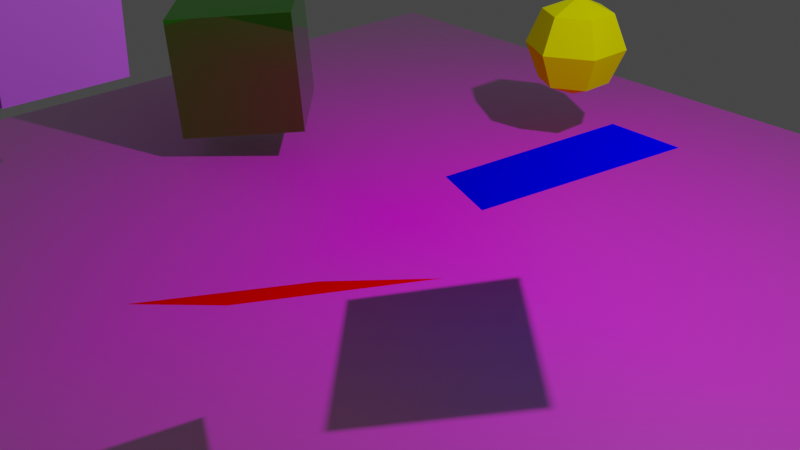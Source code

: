 # Source: walnut.blend  (saved by Blender 2.81.16; exported with 4.5.12 LTS)
import bpy
from mathutils import Matrix  # noqa: F401  (used for matrix-valued properties, if any)

bpy.ops.wm.read_factory_settings(use_empty=True)
scene = bpy.context.scene
scene.name = 'Scene'

# ---- collections
col_collection = bpy.data.collections.new('Collection'); scene.collection.children.link(col_collection)

# ---- images (referenced by path relative to the original .blend; pixels are not part of the script)
import os
ASSET_DIR = os.environ.get("B2B_ASSET_DIR", "")  # directory of the original .blend (textures are referenced by path, not embedded)
HERE = os.path.dirname(os.path.abspath(__file__))  # packed textures are extracted next to this script under _unpacked/

def load_image(name, relpath, width, height, colorspace="sRGB"):
    """Load a texture the original file referenced (path relative to the .blend, or extracted next to this script)."""
    p = next((c for c in (os.path.join(HERE, relpath), os.path.join(ASSET_DIR, relpath)) if relpath and os.path.exists(c)), "")
    if p:
        img = bpy.data.images.load(p, check_existing=True)
        img.name = name
    else:  # same state as the original file: an image datablock whose file is absent (Cycles renders it pink)
        img = bpy.data.images.new(name, width, height)
        img.source = "FILE"
        img.filepath = "//" + (relpath or name)
    img.colorspace_settings.name = colorspace
    return img
img_walnut_jpg = load_image('walnut.jpg', 'walnut.jpg', 1024, 1024, 'sRGB')

# ---- materials (node trees are filled in below, after node groups)
mat_purple = bpy.data.materials.new('Purple')
mat_purple.use_transparent_shadow = False
mat_purple.diffuse_color = (0.5084, 0.1257, 0.8, 1.0)
mat_greenmetallic = bpy.data.materials.new('GreenMetallic')
mat_greenmetallic.use_transparent_shadow = False
mat_greenmetallic.diffuse_color = (0.1383, 0.8, 0.03684, 1.0)
mat_yellow = bpy.data.materials.new('Yellow')
mat_yellow.use_transparent_shadow = False
mat_yellow.diffuse_color = (0.776, 0.8, 0.0, 1.0)
mat_red = bpy.data.materials.new('Red')
mat_red.use_transparent_shadow = False
mat_red.diffuse_color = (0.8, 0.0, 0.0, 1.0)
mat_blue = bpy.data.materials.new('Blue')
mat_blue.use_transparent_shadow = False
mat_blue.diffuse_color = (0.0, 0.0, 1.0, 1.0)
mat_walnut = bpy.data.materials.new('walnut')
mat_walnut.surface_render_method = 'BLENDED'
mat_walnut.blend_method = 'BLEND'
mat_walnut.use_transparent_shadow = False

# ---- material node trees
mat_purple.use_nodes = True; mat_purple.node_tree.nodes.clear()
_N = mat_purple.node_tree.nodes; _L = mat_purple.node_tree.links
n0 = _N.new('ShaderNodeOutputMaterial'); n0.name = 'Material Output'; n0.location = (1250, 0)
n1 = _N.new('ShaderNodeBsdfPrincipled'); n1.name = 'Principled BSDF'; n1.location = (0, 0)
n1.distribution = 'GGX'
n1.subsurface_method = 'BURLEY'
n1.inputs[0].default_value = (0.5084, 0.1257, 0.8, 1.0)
n1.inputs[3].default_value = 1.45
n1.inputs[13].default_value = 0.0
n1.inputs[27].default_value = (0.0, 0.0, 0.0, 1.0)
n1.inputs[28].default_value = 1.0
_L.new(n1.outputs[0], n0.inputs[0])
n0.is_active_output = True
mat_greenmetallic.use_nodes = True; mat_greenmetallic.node_tree.nodes.clear()
_N = mat_greenmetallic.node_tree.nodes; _L = mat_greenmetallic.node_tree.links
n0 = _N.new('ShaderNodeOutputMaterial'); n0.name = 'Material Output'; n0.location = (1250, 0)
n1 = _N.new('ShaderNodeBsdfPrincipled'); n1.name = 'Principled BSDF'; n1.location = (0, 0)
n1.distribution = 'GGX'
n1.subsurface_method = 'BURLEY'
n1.inputs[0].default_value = (0.1383, 0.8, 0.03684, 1.0)
n1.inputs[1].default_value = 1.0
n1.inputs[2].default_value = 0.0
n1.inputs[3].default_value = 1.45
n1.inputs[13].default_value = 1.0
n1.inputs[27].default_value = (0.0, 0.0, 0.0, 1.0)
n1.inputs[28].default_value = 1.0
_L.new(n1.outputs[0], n0.inputs[0])
n0.is_active_output = True
mat_yellow.use_nodes = True; mat_yellow.node_tree.nodes.clear()
_N = mat_yellow.node_tree.nodes; _L = mat_yellow.node_tree.links
n0 = _N.new('ShaderNodeOutputMaterial'); n0.name = 'Material Output'; n0.location = (1250, 0)
n1 = _N.new('ShaderNodeBsdfPrincipled'); n1.name = 'Principled BSDF'; n1.location = (0, 0)
n1.distribution = 'GGX'
n1.subsurface_method = 'BURLEY'
n1.inputs[0].default_value = (0.776, 0.8, 0.0, 1.0)
n1.inputs[3].default_value = 1.45
n1.inputs[13].default_value = 0.0
n1.inputs[27].default_value = (0.0, 0.0, 0.0, 1.0)
n1.inputs[28].default_value = 1.0
_L.new(n1.outputs[0], n0.inputs[0])
n0.is_active_output = True
mat_red.use_nodes = True; mat_red.node_tree.nodes.clear()
_N = mat_red.node_tree.nodes; _L = mat_red.node_tree.links
n0 = _N.new('ShaderNodeOutputMaterial'); n0.name = 'Material Output'; n0.location = (1250, 0)
n1 = _N.new('ShaderNodeBsdfPrincipled'); n1.name = 'Principled BSDF'; n1.location = (0, 0)
n1.distribution = 'GGX'
n1.subsurface_method = 'BURLEY'
n1.inputs[0].default_value = (0.8, 0.0, 0.0, 1.0)
n1.inputs[3].default_value = 1.45
n1.inputs[13].default_value = 0.0
n1.inputs[27].default_value = (0.0, 0.0, 0.0, 1.0)
n1.inputs[28].default_value = 1.0
_L.new(n1.outputs[0], n0.inputs[0])
n0.is_active_output = True
mat_blue.use_nodes = True; mat_blue.node_tree.nodes.clear()
_N = mat_blue.node_tree.nodes; _L = mat_blue.node_tree.links
n0 = _N.new('ShaderNodeOutputMaterial'); n0.name = 'Material Output'; n0.location = (1250, 0)
n1 = _N.new('ShaderNodeBsdfPrincipled'); n1.name = 'Principled BSDF'; n1.location = (0, 0)
n1.distribution = 'GGX'
n1.subsurface_method = 'BURLEY'
n1.inputs[0].default_value = (0.0, 0.0, 1.0, 1.0)
n1.inputs[3].default_value = 1.45
n1.inputs[13].default_value = 0.0
n1.inputs[27].default_value = (0.0, 0.0, 0.0, 1.0)
n1.inputs[28].default_value = 1.0
_L.new(n1.outputs[0], n0.inputs[0])
n0.is_active_output = True
mat_walnut.use_nodes = True; mat_walnut.node_tree.nodes.clear()
_N = mat_walnut.node_tree.nodes; _L = mat_walnut.node_tree.links
n0 = _N.new('ShaderNodeOutputMaterial'); n0.name = 'Material Output'; n0.location = (300, 300)
n1 = _N.new('ShaderNodeTexImage'); n1.name = 'Image Texture'; n1.location = (-200, 300)
n1.image = img_walnut_jpg
n1.extension = 'CLIP'
n2 = _N.new('ShaderNodeBsdfPrincipled'); n2.name = 'Principled BSDF'; n2.location = (0, 300)
n2.distribution = 'GGX'
n2.subsurface_method = 'BURLEY'
n2.inputs[3].default_value = 1.45
n2.inputs[27].default_value = (0.0, 0.0, 0.0, 1.0)
n2.inputs[28].default_value = 1.0
_L.new(n1.outputs[0], n2.inputs[0])
_L.new(n1.outputs[1], n2.inputs[4])
_L.new(n2.outputs[0], n0.inputs[0])
n0.is_active_output = True

# ---- world
world_world = bpy.data.worlds.new('World'); scene.world = world_world
world_world.use_nodes = True; world_world.node_tree.nodes.clear()
_N = world_world.node_tree.nodes; _L = world_world.node_tree.links
n0 = _N.new('ShaderNodeOutputWorld'); n0.name = 'World Output'; n0.location = (300, 300)
n1 = _N.new('ShaderNodeBackground'); n1.name = 'Background'; n1.location = (10, 300)
n1.inputs[0].default_value = (0.05088, 0.05088, 0.05088, 1.0)
_L.new(n1.outputs[0], n0.inputs[0])
n0.is_active_output = True
world_world.color = (0.05088, 0.05088, 0.05088)
world_world.use_sun_shadow = False
world_world.sun_shadow_jitter_overblur = 0.0

# ---- cameras
cam_camera = bpy.data.cameras.new('Camera')
cam_camera.clip_end = 100.0
cam_camera.ortho_scale = 7.314

# ---- lights
light_light = bpy.data.lights.new('Light', 'POINT')
light_light.transmission_factor = 0.0
light_light.energy = 1000.0
light_light.shadow_soft_size = 0.1
light_light.shadow_maximum_resolution = 0.006
light_light.use_absolute_resolution = True

# ---- meshes
me_cube_001 = bpy.data.meshes.new('Cube.001')
me_cube_001.from_pydata([(-3.581, 2.68, 2.954), (-3.581, 1.33, 1.605), (-3.581, 1.33, 2.954), (-3.581, 2.68, 1.605), (-3.581, 2.68, 1.605), (-2.232, 1.33, 1.605), (-3.581, 1.33, 1.605), (-2.232, 2.68, 1.605), (-2.232, 2.68, 1.605), (-2.232, 1.33, 2.954), (-2.232, 1.33, 1.605), (-2.232, 2.68, 2.954), (-2.232, 2.68, 2.954), (-3.581, 1.33, 2.954), (-2.232, 1.33, 2.954), (-3.581, 2.68, 2.954), (-2.232, 1.33, 2.954), (-3.581, 1.33, 1.605), (-2.232, 1.33, 1.605), (-3.581, 1.33, 2.954), (-3.581, 2.68, 2.954), (-2.232, 2.68, 1.605), (-3.581, 2.68, 1.605), (-2.232, 2.68, 2.954)], [], [(0, 1, 2), (0, 3, 1), (4, 5, 6), (4, 7, 5), (8, 9, 10), (8, 11, 9), (12, 13, 14), (12, 15, 13), (16, 17, 18), (16, 19, 17), (20, 21, 22), (20, 23, 21)])
me_cube_001.polygons.foreach_set('use_smooth', [0, 0, 1, 1, 0, 0, 1, 1, 0, 0, 0, 0])
_uv = me_cube_001.uv_layers.new(name='TEXCOORD_0')
_uv.uv.foreach_set('vector', [0.625, 0.0, 0.375, 0.25, 0.375, 0.0, 0.625, 0.0, 0.625, 0.25, 0.375, 0.25, 0.625, 0.25, 0.375, 0.5, 0.375, 0.25, 0.625, 0.25, 0.625, 0.5, 0.375, 0.5, 0.625, 0.5, 0.375, 0.75, 0.375, 0.5, 0.625, 0.5, 0.625, 0.75, 0.375, 0.75, 0.625, 0.75, 0.375, 1.0, 0.375, 0.75, 0.625, 0.75, 0.625, 1.0, 0.375, 1.0, 0.375, 0.75, 0.125, 0.5, 0.375, 0.5, 0.375, 0.75, 0.125, 0.75, 0.125, 0.5, 0.875, 0.75, 0.625, 0.5, 0.875, 0.5, 0.875, 0.75, 0.625, 0.75, 0.625, 0.5])
me_cube_001.materials.append(mat_purple)
me_cube_001.use_remesh_fix_poles = True
me_cube_001.use_remesh_preserve_attributes = False
me_cube_001.use_mirror_vertex_groups = False
me_cube_001.update()
me_cube_001.normals_split_custom_set([tuple(v) for v in zip(*[iter([-1.0, 0.0, 0.0, -1.0, 0.0, 0.0, -1.0, 0.0, 0.0, -1.0, 0.0, 0.0, -1.0, 0.0, 0.0, -1.0, 0.0, 0.0, 0.0, 0.0, -1.0, 0.0, 0.0, -1.0, 0.0, 0.0, -1.0, 0.0, 0.0, -1.0, 0.0, 0.0, -1.0, 0.0, 0.0, -1.0, 1.0, 0.0, 0.0, 1.0, 0.0, 0.0, 1.0, 0.0, 0.0, 1.0, 0.0, 0.0, 1.0, 0.0, 0.0, 1.0, 0.0, 0.0, 0.0, 0.0, 1.0, 0.0, 0.0, 1.0, 0.0, 0.0, 1.0, 0.0, 0.0, 1.0, 0.0, 0.0, 1.0, 0.0, 0.0, 1.0, 0.0, -1.0, 0.0, 0.0, -1.0, 0.0, 0.0, -1.0, 0.0, 0.0, -1.0, 0.0, 0.0, -1.0, 0.0, 0.0, -1.0, 0.0, 0.0, 1.0, 0.0, 0.0, 1.0, 0.0, 0.0, 1.0, 0.0, 0.0, 1.0, 0.0, 0.0, 1.0, 0.0, 0.0, 1.0, 0.0])] * 3)])
me_cube_002 = bpy.data.meshes.new('Cube.002')
me_cube_002.from_pydata([(-3.594, 1.716, -0.0005682), (-2.615, 0.463, -1.055), (-3.547, 0.3701, -0.08493), (-2.661, 1.809, -0.971), (-2.615, 0.463, -1.055), (-1.687, 1.784, -0.03739), (-1.641, 0.438, -0.1218), (-2.661, 1.809, -0.971), (-1.641, 0.438, -0.1218), (-2.62, 1.691, 0.933), (-2.574, 0.3451, 0.8487), (-1.687, 1.784, -0.03739), (-2.62, 1.691, 0.933), (-3.547, 0.3701, -0.08493), (-2.574, 0.3451, 0.8487), (-3.594, 1.716, -0.0005682), (-3.547, 0.3701, -0.08493), (-1.641, 0.438, -0.1218), (-2.574, 0.3451, 0.8487), (-2.615, 0.463, -1.055), (-1.687, 1.784, -0.03739), (-3.594, 1.716, -0.0005682), (-2.62, 1.691, 0.933), (-2.661, 1.809, -0.971)], [], [(0, 1, 2), (0, 3, 1), (4, 5, 6), (7, 5, 4), (8, 9, 10), (11, 9, 8), (12, 13, 14), (12, 15, 13), (16, 17, 18), (19, 17, 16), (20, 21, 22), (20, 23, 21)])
me_cube_002.polygons.foreach_set('use_smooth', [0, 0, 0, 0, 0, 0, 0, 0, 1, 1, 0, 0])
_uv = me_cube_002.uv_layers.new(name='TEXCOORD_0')
_uv.uv.foreach_set('vector', [0.625, 0.0, 0.375, 0.25, 0.375, 0.0, 0.625, 0.0, 0.625, 0.25, 0.375, 0.25, 0.375, 0.25, 0.625, 0.5, 0.375, 0.5, 0.625, 0.25, 0.625, 0.5, 0.375, 0.25, 0.375, 0.5, 0.625, 0.75, 0.375, 0.75, 0.625, 0.5, 0.625, 0.75, 0.375, 0.5, 0.625, 0.75, 0.375, 1.0, 0.375, 0.75, 0.625, 0.75, 0.625, 1.0, 0.375, 1.0, 0.125, 0.75, 0.375, 0.5, 0.375, 0.75, 0.125, 0.5, 0.375, 0.5, 0.125, 0.75, 0.625, 0.5, 0.875, 0.75, 0.625, 0.75, 0.625, 0.5, 0.875, 0.5, 0.875, 0.75])
me_cube_002.materials.append(mat_greenmetallic)
me_cube_002.use_remesh_fix_poles = True
me_cube_002.use_remesh_preserve_attributes = False
me_cube_002.use_mirror_vertex_groups = False
me_cube_002.update()
me_cube_002.normals_split_custom_set([tuple(v) for v in zip(*[iter([-0.7217, 0.01854, -0.6919, -0.7217, 0.01854, -0.6919, -0.7217, 0.01854, -0.6919, -0.7217, 0.01854, -0.6919, -0.7217, 0.01854, -0.6919, -0.7217, 0.01854, -0.6919, 0.6913, 0.06888, -0.7192, 0.6913, 0.06888, -0.7192, 0.6913, 0.06888, -0.7192, 0.6913, 0.06888, -0.7192, 0.6913, 0.06888, -0.7192, 0.6913, 0.06888, -0.7192, 0.7217, -0.01854, 0.6919, 0.7217, -0.01854, 0.6919, 0.7217, -0.01854, 0.6919, 0.7217, -0.01854, 0.6919, 0.7217, -0.01854, 0.6919, 0.7217, -0.01854, 0.6919, -0.6913, -0.06888, 0.7192, -0.6913, -0.06888, 0.7192, -0.6913, -0.06888, 0.7192, -0.6913, -0.06888, 0.7192, -0.6913, -0.06888, 0.7192, -0.6913, -0.06888, 0.7192, 0.03432, -0.9975, -0.06253, 0.03432, -0.9975, -0.06253, 0.03432, -0.9975, -0.06253, 0.03432, -0.9975, -0.06253, 0.03432, -0.9975, -0.06253, 0.03432, -0.9975, -0.06253, -0.03432, 0.9975, 0.06253, -0.03432, 0.9975, 0.06253, -0.03432, 0.9975, 0.06253, -0.03432, 0.9975, 0.06253, -0.03432, 0.9975, 0.06253, -0.03432, 0.9975, 0.06253])] * 3)])
me_sphere = bpy.data.meshes.new('Sphere')
me_sphere.from_pydata([(-0.1756, 0.5724, -2.924), (-0.1756, 0.7412, -3.332), (0.1773, 0.7412, -3.128), (-0.1756, 1.556, -3.332), (0.3235, 1.149, -3.212), (-0.1756, 1.149, -3.5), (0.1773, 1.556, -3.128), (-0.1756, 0.7412, -3.332), (0.3235, 1.149, -3.212), (0.1773, 0.7412, -3.128), (-0.1756, 1.149, -3.5), (-0.1756, 1.556, -3.332), (-0.1756, 1.725, -2.924), (0.1773, 1.556, -3.128), (-0.1756, 0.5724, -2.924), (0.1773, 0.7412, -3.128), (0.1773, 0.7412, -2.72), (0.1773, 1.556, -3.128), (0.3235, 1.149, -2.636), (0.3235, 1.149, -3.212), (0.1773, 1.556, -2.72), (0.3235, 1.149, -3.212), (0.1773, 0.7412, -2.72), (0.1773, 0.7412, -3.128), (0.3235, 1.149, -2.636), (0.1773, 1.556, -3.128), (-0.1756, 1.725, -2.924), (0.1773, 1.556, -2.72), (-0.1756, 0.5724, -2.924), (0.1773, 0.7412, -2.72), (-0.1756, 0.7412, -2.517), (0.1773, 1.556, -2.72), (-0.1756, 1.149, -2.348), (0.3235, 1.149, -2.636), (-0.1756, 1.556, -2.517), (0.3235, 1.149, -2.636), (-0.1756, 0.7412, -2.517), (0.1773, 0.7412, -2.72), (-0.1756, 1.149, -2.348), (0.1773, 1.556, -2.72), (-0.1756, 1.725, -2.924), (-0.1756, 1.556, -2.517), (-0.1756, 0.5724, -2.924), (-0.1756, 0.7412, -2.517), (-0.5284, 0.7412, -2.72), (-0.1756, 1.556, -2.517), (-0.6746, 1.149, -2.636), (-0.1756, 1.149, -2.348), (-0.5284, 1.556, -2.72), (-0.1756, 0.7412, -2.517), (-0.6746, 1.149, -2.636), (-0.5284, 0.7412, -2.72), (-0.1756, 1.149, -2.348), (-0.1756, 1.556, -2.517), (-0.1756, 1.725, -2.924), (-0.5284, 1.556, -2.72), (-0.1756, 0.5724, -2.924), (-0.5284, 0.7412, -2.72), (-0.5284, 0.7412, -3.128), (-0.5284, 1.556, -2.72), (-0.6746, 1.149, -3.212), (-0.6746, 1.149, -2.636), (-0.5284, 1.556, -3.128), (-0.5284, 0.7412, -2.72), (-0.6746, 1.149, -3.212), (-0.5284, 0.7412, -3.128), (-0.6746, 1.149, -2.636), (-0.5284, 1.556, -2.72), (-0.1756, 1.725, -2.924), (-0.5284, 1.556, -3.128), (-0.5284, 1.556, -3.128), (-0.1756, 1.725, -2.924), (-0.1756, 1.556, -3.332), (-0.1756, 0.5724, -2.924), (-0.5284, 0.7412, -3.128), (-0.1756, 0.7412, -3.332), (-0.5284, 1.556, -3.128), (-0.1756, 1.149, -3.5), (-0.6746, 1.149, -3.212), (-0.1756, 1.556, -3.332), (-0.6746, 1.149, -3.212), (-0.1756, 0.7412, -3.332), (-0.5284, 0.7412, -3.128), (-0.1756, 1.149, -3.5)], [], [(0, 1, 2), (3, 4, 5), (3, 6, 4), (7, 8, 9), (10, 8, 7), (11, 12, 13), (14, 15, 16), (17, 18, 19), (17, 20, 18), (21, 22, 23), (21, 24, 22), (25, 26, 27), (28, 29, 30), (31, 32, 33), (31, 34, 32), (35, 36, 37), (35, 38, 36), (39, 40, 41), (42, 43, 44), (45, 46, 47), (45, 48, 46), (49, 50, 51), (52, 50, 49), (53, 54, 55), (56, 57, 58), (59, 60, 61), (59, 62, 60), (63, 64, 65), (66, 64, 63), (67, 68, 69), (70, 71, 72), (73, 74, 75), (76, 77, 78), (76, 79, 77), (80, 81, 82), (80, 83, 81)])
me_sphere.polygons.foreach_set('use_smooth', [0, 0, 0, 0, 0, 0, 0, 0, 0, 1, 0, 0, 0, 0, 0, 0, 0, 0, 0, 0, 0, 0, 0, 0, 0, 0, 0, 0, 0, 0, 0, 0, 0, 1, 0, 0])
_uv = me_sphere.uv_layers.new(name='TEXCOORD_0')
_uv.uv.foreach_set('vector', [0.5833, 0.0, 0.6667, 0.25, 0.5, 0.25, 0.6667, 0.75, 0.5, 0.5, 0.6667, 0.5, 0.6667, 0.75, 0.5, 0.75, 0.5, 0.5, 0.6667, 0.25, 0.5, 0.5, 0.5, 0.25, 0.6667, 0.5, 0.5, 0.5, 0.6667, 0.25, 0.6667, 0.75, 0.5833, 1.0, 0.5, 0.75, 0.4167, 0.0, 0.5, 0.25, 0.3333, 0.25, 0.5, 0.75, 0.3333, 0.5, 0.5, 0.5, 0.5, 0.75, 0.3333, 0.75, 0.3333, 0.5, 0.5, 0.5, 0.3333, 0.25, 0.5, 0.25, 0.5, 0.5, 0.3333, 0.5, 0.3333, 0.25, 0.5, 0.75, 0.4167, 1.0, 0.3333, 0.75, 0.25, 0.0, 0.3333, 0.25, 0.1667, 0.25, 0.3333, 0.75, 0.1667, 0.5, 0.3333, 0.5, 0.3333, 0.75, 0.1667, 0.75, 0.1667, 0.5, 0.3333, 0.5, 0.1667, 0.25, 0.3333, 0.25, 0.3333, 0.5, 0.1667, 0.5, 0.1667, 0.25, 0.3333, 0.75, 0.25, 1.0, 0.1667, 0.75, 0.08333, 0.0, 0.1667, 0.25, 0.0, 0.25, 0.1667, 0.75, 0.0, 0.5, 0.1667, 0.5, 0.1667, 0.75, 0.0, 0.75, 0.0, 0.5, 0.1667, 0.25, 0.0, 0.5, 0.0, 0.25, 0.1667, 0.5, 0.0, 0.5, 0.1667, 0.25, 0.1667, 0.75, 0.08333, 1.0, 0.0, 0.75, 0.9167, 0.0, 1.0, 0.25, 0.8333, 0.25, 1.0, 0.75, 0.8333, 0.5, 1.0, 0.5, 1.0, 0.75, 0.8333, 0.75, 0.8333, 0.5, 1.0, 0.25, 0.8333, 0.5, 0.8333, 0.25, 1.0, 0.5, 0.8333, 0.5, 1.0, 0.25, 1.0, 0.75, 0.9167, 1.0, 0.8333, 0.75, 0.8333, 0.75, 0.75, 1.0, 0.6667, 0.75, 0.75, 0.0, 0.8333, 0.25, 0.6667, 0.25, 0.8333, 0.75, 0.6667, 0.5, 0.8333, 0.5, 0.8333, 0.75, 0.6667, 0.75, 0.6667, 0.5, 0.8333, 0.5, 0.6667, 0.25, 0.8333, 0.25, 0.8333, 0.5, 0.6667, 0.5, 0.6667, 0.25])
me_sphere.materials.append(mat_yellow)
me_sphere.use_remesh_fix_poles = True
me_sphere.use_remesh_preserve_attributes = False
me_sphere.use_mirror_vertex_groups = False
me_sphere.update()
me_sphere.normals_split_custom_set([tuple(v) for v in zip(*[iter([0.2157, -0.9021, -0.3737, 0.2157, -0.9021, -0.3737, 0.2157, -0.9021, -0.3737, 0.4706, 0.3377, -0.8152, 0.4706, 0.3377, -0.8152, 0.4706, 0.3377, -0.8152, 0.4706, 0.3377, -0.8152, 0.4706, 0.3377, -0.8152, 0.4706, 0.3377, -0.8152, 0.4706, -0.3377, -0.8152, 0.4706, -0.3377, -0.8152, 0.4706, -0.3377, -0.8152, 0.4706, -0.3377, -0.8152, 0.4706, -0.3377, -0.8152, 0.4706, -0.3377, -0.8152, 0.2157, 0.9021, -0.3737, 0.2157, 0.9021, -0.3737, 0.2157, 0.9021, -0.3737, 0.4315, -0.9021, 1.804e-07, 0.4315, -0.9021, 1.804e-07, 0.4315, -0.9021, 1.804e-07, 0.9413, 0.3377, 0.0, 0.9413, 0.3377, 0.0, 0.9413, 0.3377, 0.0, 0.9413, 0.3377, 0.0, 0.9413, 0.3377, 0.0, 0.9413, 0.3377, 0.0, 0.9413, -0.3377, 1.749e-07, 0.9413, -0.3377, 1.749e-07, 0.9413, -0.3377, 1.749e-07, 0.9413, -0.3377, 0.0, 0.9413, -0.3377, 0.0, 0.9413, -0.3377, 0.0, 0.4315, 0.9021, 0.0, 0.4315, 0.9021, 0.0, 0.4315, 0.9021, 0.0, 0.2157, -0.9021, 0.3737, 0.2157, -0.9021, 0.3737, 0.2157, -0.9021, 0.3737, 0.4706, 0.3377, 0.8152, 0.4706, 0.3377, 0.8152, 0.4706, 0.3377, 0.8152, 0.4706, 0.3377, 0.8152, 0.4706, 0.3377, 0.8152, 0.4706, 0.3377, 0.8152, 0.4706, -0.3377, 0.8152, 0.4706, -0.3377, 0.8152, 0.4706, -0.3377, 0.8152, 0.4706, -0.3377, 0.8152, 0.4706, -0.3377, 0.8152, 0.4706, -0.3377, 0.8152, 0.2157, 0.9021, 0.3737, 0.2157, 0.9021, 0.3737, 0.2157, 0.9021, 0.3737, -0.2157, -0.9021, 0.3737, -0.2157, -0.9021, 0.3737, -0.2157, -0.9021, 0.3737, -0.4706, 0.3377, 0.8152, -0.4706, 0.3377, 0.8152, -0.4706, 0.3377, 0.8152, -0.4706, 0.3377, 0.8152, -0.4706, 0.3377, 0.8152, -0.4706, 0.3377, 0.8152, -0.4706, -0.3377, 0.8152, -0.4706, -0.3377, 0.8152, -0.4706, -0.3377, 0.8152, -0.4706, -0.3377, 0.8152, -0.4706, -0.3377, 0.8152, -0.4706, -0.3377, 0.8152, -0.2157, 0.9021, 0.3737, -0.2157, 0.9021, 0.3737, -0.2157, 0.9021, 0.3737, -0.4315, -0.9021, 1.319e-08, -0.4315, -0.9021, 1.319e-08, -0.4315, -0.9021, 1.319e-08, -0.9413, 0.3377, -9.686e-08, -0.9413, 0.3377, -9.686e-08, -0.9413, 0.3377, -9.686e-08, -0.9413, 0.3377, -3.379e-07, -0.9413, 0.3377, -3.379e-07, -0.9413, 0.3377, -3.379e-07, -0.9413, -0.3377, -1.69e-07, -0.9413, -0.3377, -1.69e-07, -0.9413, -0.3377, -1.69e-07, -0.9413, -0.3377, -2.389e-07, -0.9413, -0.3377, -2.389e-07, -0.9413, -0.3377, -2.389e-07, -0.4315, 0.9021, 0.0, -0.4315, 0.9021, 0.0, -0.4315, 0.9021, 0.0, -0.2157, 0.9021, -0.3737, -0.2157, 0.9021, -0.3737, -0.2157, 0.9021, -0.3737, -0.2157, -0.9021, -0.3737, -0.2157, -0.9021, -0.3737, -0.2157, -0.9021, -0.3737, -0.4706, 0.3377, -0.8152, -0.4706, 0.3377, -0.8152, -0.4706, 0.3377, -0.8152, -0.4706, 0.3377, -0.8152, -0.4706, 0.3377, -0.8152, -0.4706, 0.3377, -0.8152, -0.4706, -0.3377, -0.8152, -0.4706, -0.3377, -0.8152, -0.4706, -0.3377, -0.8152, -0.4706, -0.3377, -0.8152, -0.4706, -0.3377, -0.8152, -0.4706, -0.3377, -0.8152])] * 3)])
me_plane_001 = bpy.data.meshes.new('Plane.001')
me_plane_001.from_pydata([(1.652, 1.315, 3.978), (3.213, 1.633, 2.653), (1.881, 1.03, 2.558), (2.984, 1.917, 4.072)], [], [(0, 1, 2), (3, 1, 0)])
_uv = me_plane_001.uv_layers.new(name='TEXCOORD_0')
_uv.uv.foreach_set('vector', [0.0, 0.0, 1.0, 1.0, 0.0, 1.0, 1.0, 0.0, 1.0, 1.0, 0.0, 0.0])
me_plane_001.materials.append(mat_red)
me_plane_001.use_remesh_fix_poles = True
me_plane_001.use_remesh_preserve_attributes = False
me_plane_001.use_mirror_vertex_groups = False
me_plane_001.update()
me_plane_001.normals_split_custom_set([tuple(v) for v in zip(*[iter([-0.386, 0.8905, -0.2409, -0.386, 0.8905, -0.2409, -0.386, 0.8905, -0.2409, -0.386, 0.8905, -0.2409, -0.386, 0.8905, -0.2409, -0.386, 0.8905, -0.2409])] * 3)])
me_plane_002 = bpy.data.meshes.new('Plane.002')
me_plane_002.from_pydata([(2.687, 1.608, 1.739), (2.279, 1.594, -0.2932), (1.531, 1.241, 0.9166), (3.435, 1.961, 0.5288)], [], [(0, 1, 2), (0, 3, 1)])
_uv = me_plane_002.uv_layers.new(name='TEXCOORD_0')
_uv.uv.foreach_set('vector', [1.0, 0.0, 0.0, 1.0, 0.0, 0.0, 1.0, 0.0, 1.0, 1.0, 0.0, 1.0])
me_plane_002.materials.append(mat_blue)
me_plane_002.use_remesh_fix_poles = True
me_plane_002.use_remesh_preserve_attributes = False
me_plane_002.use_mirror_vertex_groups = False
me_plane_002.update()
me_plane_002.normals_split_custom_set([tuple(v) for v in zip(*[iter([-0.3417, 0.9377, 0.06231, -0.3417, 0.9377, 0.06231, -0.3417, 0.9377, 0.06231, -0.3417, 0.9377, 0.06231, -0.3417, 0.9377, 0.06231, -0.3417, 0.9377, 0.06231])] * 3)])
me_walnut_001 = bpy.data.meshes.new('walnut.001')
me_walnut_001.from_pydata([(-0.5, -0.5, 0.0), (0.5, -0.5, 0.0), (-0.5, 0.5, 0.0), (0.5, 0.5, 0.0)], [], [(0, 1, 3, 2)])
_uv = me_walnut_001.uv_layers.new(name='UVMap')
_uv.uv.foreach_set('vector', [0.0, 0.0, 1.0, 0.0, 1.0, 1.0, 0.0, 1.0])
me_walnut_001.materials.append(mat_walnut)
me_walnut_001.use_remesh_fix_poles = True
me_walnut_001.use_remesh_preserve_attributes = False
me_walnut_001.use_mirror_vertex_groups = False
me_walnut_001.update()

# ---- objects
ob_light = bpy.data.objects.new('Light', light_light)
ob_camera = bpy.data.objects.new('Camera', cam_camera)
ob_cube = bpy.data.objects.new('Cube', me_cube_001)
ob_cube_001 = bpy.data.objects.new('Cube.001', me_cube_002)
ob_sphere = bpy.data.objects.new('Sphere', me_sphere)
ob_plane_001 = bpy.data.objects.new('Plane.001', me_plane_001)
ob_plane_002 = bpy.data.objects.new('Plane.002', me_plane_002)
ob_walnut_001 = bpy.data.objects.new('walnut.001', me_walnut_001)

# ---- transforms, parenting, visibility, modifiers, constraints
ob_light.location = (4.076, 1.005, 5.904)
ob_light.rotation_euler = (0.6503, 0.05522, 1.866)
ob_light.lock_rotations_4d = False
ob_light.empty_display_type = 'ARROWS'
ob_light.color = (0.0, 0.0, 0.0, 0.0)
ob_light.lineart.crease_threshold = 0.0
ob_camera.location = (7.359, -6.926, 4.958)
ob_camera.rotation_euler = (1.109, 0.0, 0.8149)
ob_camera.lock_rotations_4d = False
ob_camera.empty_display_type = 'ARROWS'
ob_camera.color = (0.0, 0.0, 0.0, 0.0)
ob_camera.display_type = 'WIRE'
ob_camera.lineart.crease_threshold = 0.0
ob_cube.location = (0.0, 0.0, 0.0)
ob_cube.rotation_mode = 'QUATERNION'
ob_cube.rotation_quaternion = (0.7071, 0.7071, 0.0, 0.0)
ob_cube.scale = (1.0, 1.0, 1.0)
ob_cube.lineart.crease_threshold = 0.0
ob_cube_001.location = (0.0, 0.0, 0.0)
ob_cube_001.rotation_mode = 'QUATERNION'
ob_cube_001.rotation_quaternion = (0.7071, 0.7071, 0.0, 0.0)
ob_cube_001.scale = (1.0, 1.0, 1.0)
ob_cube_001.lineart.crease_threshold = 0.0
ob_sphere.location = (0.0, 0.0, 0.0)
ob_sphere.rotation_mode = 'QUATERNION'
ob_sphere.rotation_quaternion = (0.7071, 0.7071, 0.0, 0.0)
ob_sphere.scale = (1.0, 1.0, 1.0)
ob_sphere.lineart.crease_threshold = 0.0
ob_plane_001.location = (0.0, 0.0, 0.0)
ob_plane_001.rotation_mode = 'QUATERNION'
ob_plane_001.rotation_quaternion = (0.7071, 0.7071, 0.0, 0.0)
ob_plane_001.scale = (1.0, 1.0, 1.0)
ob_plane_001.lineart.crease_threshold = 0.0
ob_plane_002.location = (0.0, 0.0, 0.0)
ob_plane_002.rotation_mode = 'QUATERNION'
ob_plane_002.rotation_quaternion = (0.7071, 0.7071, 0.0, 0.0)
ob_plane_002.scale = (1.0, 1.0, 1.0)
ob_plane_002.lineart.crease_threshold = 0.0
ob_walnut_001.location = (0.0, 0.0, 0.0)
ob_walnut_001.rotation_euler = (0.01927, 4.37e-08, 1.571)
ob_walnut_001.scale = (10.3, 10.3, 10.3)
ob_walnut_001.lineart.crease_threshold = 0.0

# ---- collection membership
col_collection.objects.link(ob_light)
col_collection.objects.link(ob_camera)
col_collection.objects.link(ob_cube)
col_collection.objects.link(ob_cube_001)
col_collection.objects.link(ob_sphere)
col_collection.objects.link(ob_plane_001)
col_collection.objects.link(ob_plane_002)
col_collection.objects.link(ob_walnut_001)

# ---- scene / render settings (as saved in the file)
scene.camera = ob_camera
scene.frame_start = 1; scene.frame_end = 250; scene.frame_set(1)
scene.render.engine = 'BLENDER_EEVEE_NEXT'
scene.render.image_settings.compression = 17
scene.render.use_compositing = False
scene.render.use_sequencer = False
scene.cycles.use_denoising = False
scene.cycles.samples = 128
scene.cycles.sampling_pattern = 'TABULATED_SOBOL'
scene.cycles.use_adaptive_sampling = False
scene.cycles.use_light_tree = False
scene.view_settings.view_transform = 'Filmic'
bpy.context.view_layer.update()
